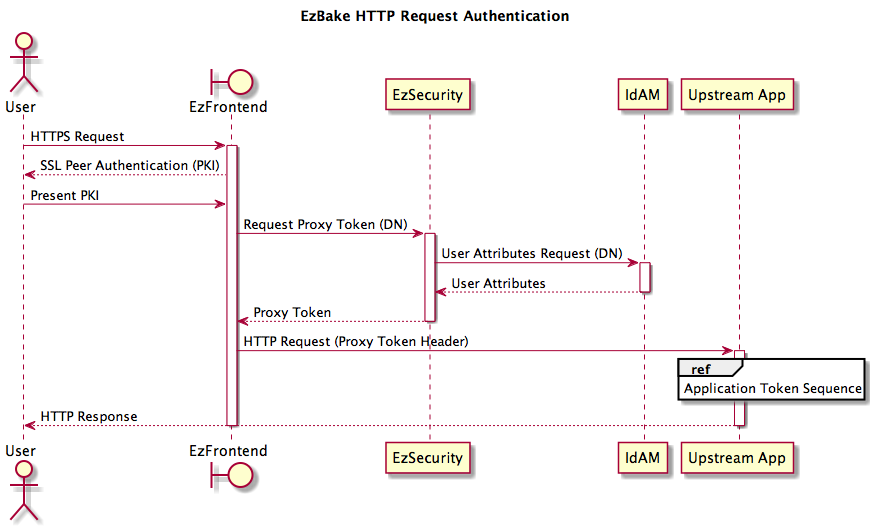

The diagram above was rendered by PlantUML. Its source (embedded in the PNG):
@startuml
'skinparam componentStyle uml2
'hide footbox

title EzBake HTTP Request Authentication

actor User
boundary EzFrontend
participant EzSecurity

User -> EzFrontend : HTTPS Request
activate EzFrontend
EzFrontend --> User : SSL Peer Authentication (PKI)
User -> EzFrontend : Present PKI

EzFrontend -> EzSecurity : Request Proxy Token (DN)
activate EzSecurity
participant IdAM
EzSecurity -> IdAM : User Attributes Request (DN)
activate IdAM
IdAM --> EzSecurity : User Attributes
deactivate IdAM
EzSecurity --> EzFrontend : Proxy Token
deactivate EzSecurity

participant "Upstream App" as Upstream
EzFrontend -> Upstream : HTTP Request (Proxy Token Header)
activate Upstream
ref over Upstream : Application Token Sequence
Upstream --> User : HTTP Response

deactivate Upstream
deactivate EzFrontend

@enduml